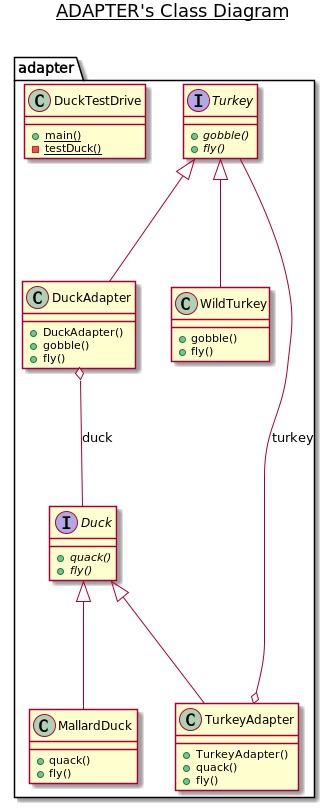

The diagram above was rendered by PlantUML. Its source (embedded in the PNG):
@startuml

title __ADAPTER's Class Diagram__\n

  package adapter {
    interface Duck {
        {abstract} + quack()
        {abstract} + fly()
    }
  }
  

  package adapter {
    class DuckAdapter {
        + DuckAdapter()
        + gobble()
        + fly()
    }
  }
  

  package adapter {
    class DuckTestDrive {
        {static} + main()
        {static} - testDuck()
    }
  }
  

  package adapter {
    class MallardDuck {
        + quack()
        + fly()
    }
  }
  

  package adapter {
    interface Turkey {
        {abstract} + gobble()
        {abstract} + fly()
    }
  }
  

  package adapter {
    class TurkeyAdapter {
        + TurkeyAdapter()
        + quack()
        + fly()
    }
  }
  

  package adapter {
    class WildTurkey {
        + gobble()
        + fly()
    }
  }
  

  DuckAdapter -up-|> Turkey
  DuckAdapter o-- Duck : duck
  MallardDuck -up-|> Duck
  TurkeyAdapter -up-|> Duck
  TurkeyAdapter o-- Turkey : turkey
  WildTurkey -up-|> Turkey
  
@enduml